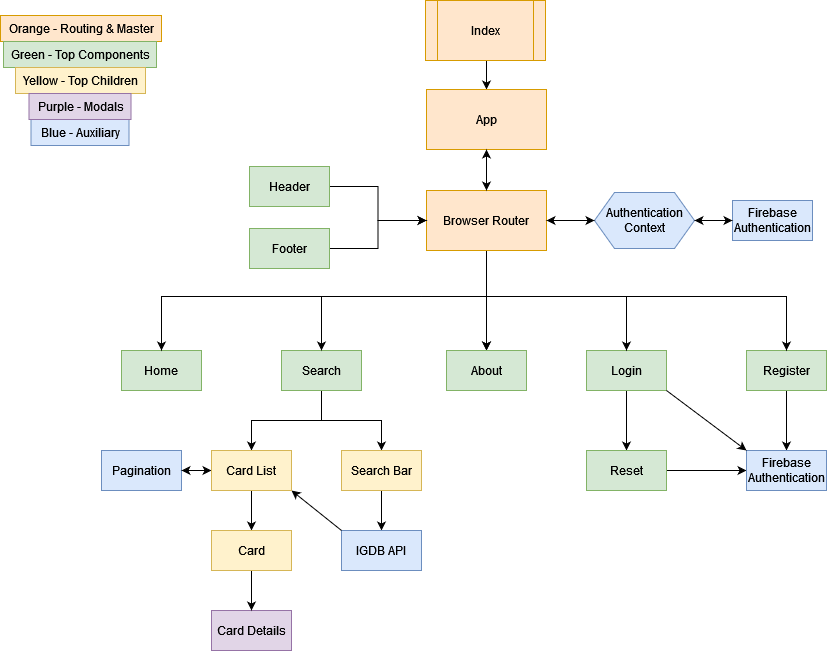

The diagram above was exported from draw.io. Its source (the exported page's mxGraphModel, read from the mxfile embedded in the PNG):
<mxGraphModel dx="1449" dy="652" grid="0" gridSize="10" guides="1" tooltips="1" connect="1" arrows="1" fold="1" page="1" pageScale="1" pageWidth="1000" pageHeight="700" math="0" shadow="0">
  <root>
    <mxCell id="0" />
    <mxCell id="1" parent="0" />
    <mxCell id="9oQqboZ4MbZEnepWUW5U-27" style="edgeStyle=orthogonalEdgeStyle;rounded=0;orthogonalLoop=1;jettySize=auto;html=1;exitX=0.5;exitY=1;exitDx=0;exitDy=0;entryX=0.5;entryY=0;entryDx=0;entryDy=0;" parent="1" source="9oQqboZ4MbZEnepWUW5U-1" target="9oQqboZ4MbZEnepWUW5U-21" edge="1">
      <mxGeometry relative="1" as="geometry" />
    </mxCell>
    <mxCell id="9oQqboZ4MbZEnepWUW5U-1" value="Index" style="shape=process;whiteSpace=wrap;html=1;backgroundOutline=1;fillColor=#ffe6cc;strokeColor=#d79b00;" parent="1" vertex="1">
      <mxGeometry x="462" y="23" width="120" height="60" as="geometry" />
    </mxCell>
    <mxCell id="9oQqboZ4MbZEnepWUW5U-2" value="Home" style="rounded=0;whiteSpace=wrap;html=1;fillColor=#d5e8d4;strokeColor=#82b366;" parent="1" vertex="1">
      <mxGeometry x="158" y="373" width="80" height="40" as="geometry" />
    </mxCell>
    <mxCell id="9oQqboZ4MbZEnepWUW5U-28" style="edgeStyle=orthogonalEdgeStyle;rounded=0;orthogonalLoop=1;jettySize=auto;html=1;exitX=0.5;exitY=1;exitDx=0;exitDy=0;entryX=0.5;entryY=0;entryDx=0;entryDy=0;" parent="1" source="9oQqboZ4MbZEnepWUW5U-3" target="9oQqboZ4MbZEnepWUW5U-15" edge="1">
      <mxGeometry relative="1" as="geometry" />
    </mxCell>
    <mxCell id="9oQqboZ4MbZEnepWUW5U-30" style="edgeStyle=orthogonalEdgeStyle;rounded=0;orthogonalLoop=1;jettySize=auto;html=1;exitX=0.5;exitY=1;exitDx=0;exitDy=0;entryX=0.5;entryY=0;entryDx=0;entryDy=0;" parent="1" source="9oQqboZ4MbZEnepWUW5U-3" target="9oQqboZ4MbZEnepWUW5U-16" edge="1">
      <mxGeometry relative="1" as="geometry" />
    </mxCell>
    <mxCell id="9oQqboZ4MbZEnepWUW5U-3" value="Search" style="rounded=0;whiteSpace=wrap;html=1;fillColor=#d5e8d4;strokeColor=#82b366;" parent="1" vertex="1">
      <mxGeometry x="318" y="373" width="80" height="40" as="geometry" />
    </mxCell>
    <mxCell id="9oQqboZ4MbZEnepWUW5U-34" style="edgeStyle=orthogonalEdgeStyle;rounded=0;orthogonalLoop=1;jettySize=auto;html=1;exitX=0.5;exitY=1;exitDx=0;exitDy=0;entryX=0.5;entryY=0;entryDx=0;entryDy=0;" parent="1" source="9oQqboZ4MbZEnepWUW5U-5" target="9oQqboZ4MbZEnepWUW5U-7" edge="1">
      <mxGeometry relative="1" as="geometry" />
    </mxCell>
    <mxCell id="9oQqboZ4MbZEnepWUW5U-5" value="Login" style="rounded=0;whiteSpace=wrap;html=1;fillColor=#d5e8d4;strokeColor=#82b366;" parent="1" vertex="1">
      <mxGeometry x="623" y="373" width="80" height="40" as="geometry" />
    </mxCell>
    <mxCell id="-Uua4FSCXaMECq8Y4X37-20" style="edgeStyle=orthogonalEdgeStyle;rounded=0;orthogonalLoop=1;jettySize=auto;html=1;exitX=0.5;exitY=1;exitDx=0;exitDy=0;entryX=0.5;entryY=0;entryDx=0;entryDy=0;" edge="1" parent="1" source="9oQqboZ4MbZEnepWUW5U-6" target="-Uua4FSCXaMECq8Y4X37-17">
      <mxGeometry relative="1" as="geometry" />
    </mxCell>
    <mxCell id="9oQqboZ4MbZEnepWUW5U-6" value="Register" style="rounded=0;whiteSpace=wrap;html=1;fillColor=#d5e8d4;strokeColor=#82b366;" parent="1" vertex="1">
      <mxGeometry x="783" y="373" width="80" height="40" as="geometry" />
    </mxCell>
    <mxCell id="-Uua4FSCXaMECq8Y4X37-19" style="edgeStyle=orthogonalEdgeStyle;rounded=0;orthogonalLoop=1;jettySize=auto;html=1;exitX=1;exitY=0.5;exitDx=0;exitDy=0;entryX=0;entryY=0.5;entryDx=0;entryDy=0;" edge="1" parent="1" source="9oQqboZ4MbZEnepWUW5U-7" target="-Uua4FSCXaMECq8Y4X37-17">
      <mxGeometry relative="1" as="geometry" />
    </mxCell>
    <mxCell id="9oQqboZ4MbZEnepWUW5U-7" value="Reset" style="rounded=0;whiteSpace=wrap;html=1;fillColor=#d5e8d4;strokeColor=#82b366;" parent="1" vertex="1">
      <mxGeometry x="623" y="473" width="80" height="40" as="geometry" />
    </mxCell>
    <mxCell id="9oQqboZ4MbZEnepWUW5U-29" style="edgeStyle=orthogonalEdgeStyle;rounded=0;orthogonalLoop=1;jettySize=auto;html=1;exitX=0.5;exitY=1;exitDx=0;exitDy=0;entryX=0.5;entryY=0;entryDx=0;entryDy=0;" parent="1" source="9oQqboZ4MbZEnepWUW5U-15" target="9oQqboZ4MbZEnepWUW5U-20" edge="1">
      <mxGeometry relative="1" as="geometry" />
    </mxCell>
    <mxCell id="9oQqboZ4MbZEnepWUW5U-15" value="Card List" style="rounded=0;whiteSpace=wrap;html=1;fillColor=#d5e8d4;strokeColor=#82b366;" parent="1" vertex="1">
      <mxGeometry x="248" y="473" width="80" height="40" as="geometry" />
    </mxCell>
    <mxCell id="9oQqboZ4MbZEnepWUW5U-37" style="edgeStyle=orthogonalEdgeStyle;rounded=0;orthogonalLoop=1;jettySize=auto;html=1;exitX=0.5;exitY=1;exitDx=0;exitDy=0;" parent="1" source="9oQqboZ4MbZEnepWUW5U-16" target="9oQqboZ4MbZEnepWUW5U-36" edge="1">
      <mxGeometry relative="1" as="geometry" />
    </mxCell>
    <mxCell id="9oQqboZ4MbZEnepWUW5U-16" value="Search Bar" style="rounded=0;whiteSpace=wrap;html=1;fillColor=#d5e8d4;strokeColor=#82b366;" parent="1" vertex="1">
      <mxGeometry x="378" y="473" width="80" height="40" as="geometry" />
    </mxCell>
    <mxCell id="9oQqboZ4MbZEnepWUW5U-18" value="Card Details" style="rounded=0;whiteSpace=wrap;html=1;fillColor=#e1d5e7;strokeColor=#9673a6;" parent="1" vertex="1">
      <mxGeometry x="248" y="633" width="80" height="40" as="geometry" />
    </mxCell>
    <mxCell id="9oQqboZ4MbZEnepWUW5U-31" style="edgeStyle=orthogonalEdgeStyle;rounded=0;orthogonalLoop=1;jettySize=auto;html=1;exitX=0.5;exitY=1;exitDx=0;exitDy=0;entryX=0.5;entryY=0;entryDx=0;entryDy=0;" parent="1" source="9oQqboZ4MbZEnepWUW5U-20" target="9oQqboZ4MbZEnepWUW5U-18" edge="1">
      <mxGeometry relative="1" as="geometry" />
    </mxCell>
    <mxCell id="9oQqboZ4MbZEnepWUW5U-20" value="Card" style="rounded=0;whiteSpace=wrap;html=1;fillColor=#d5e8d4;strokeColor=#82b366;" parent="1" vertex="1">
      <mxGeometry x="248" y="553" width="80" height="40" as="geometry" />
    </mxCell>
    <mxCell id="9oQqboZ4MbZEnepWUW5U-23" style="edgeStyle=orthogonalEdgeStyle;rounded=0;orthogonalLoop=1;jettySize=auto;html=1;exitX=0.5;exitY=1;exitDx=0;exitDy=0;entryX=0.5;entryY=0;entryDx=0;entryDy=0;" parent="1" target="9oQqboZ4MbZEnepWUW5U-3" edge="1">
      <mxGeometry relative="1" as="geometry">
        <mxPoint x="458" y="319" as="sourcePoint" />
      </mxGeometry>
    </mxCell>
    <mxCell id="9oQqboZ4MbZEnepWUW5U-24" style="edgeStyle=orthogonalEdgeStyle;rounded=0;orthogonalLoop=1;jettySize=auto;html=1;exitX=0.5;exitY=1;exitDx=0;exitDy=0;entryX=0.5;entryY=0;entryDx=0;entryDy=0;" parent="1" target="9oQqboZ4MbZEnepWUW5U-2" edge="1">
      <mxGeometry relative="1" as="geometry">
        <mxPoint x="458" y="319" as="sourcePoint" />
      </mxGeometry>
    </mxCell>
    <mxCell id="9oQqboZ4MbZEnepWUW5U-25" style="edgeStyle=orthogonalEdgeStyle;rounded=0;orthogonalLoop=1;jettySize=auto;html=1;exitX=0.5;exitY=1;exitDx=0;exitDy=0;entryX=0.5;entryY=0;entryDx=0;entryDy=0;" parent="1" target="9oQqboZ4MbZEnepWUW5U-5" edge="1">
      <mxGeometry relative="1" as="geometry">
        <mxPoint x="458" y="319" as="sourcePoint" />
      </mxGeometry>
    </mxCell>
    <mxCell id="9oQqboZ4MbZEnepWUW5U-26" style="edgeStyle=orthogonalEdgeStyle;rounded=0;orthogonalLoop=1;jettySize=auto;html=1;exitX=0.5;exitY=1;exitDx=0;exitDy=0;entryX=0.5;entryY=0;entryDx=0;entryDy=0;" parent="1" target="9oQqboZ4MbZEnepWUW5U-6" edge="1">
      <mxGeometry relative="1" as="geometry">
        <mxPoint x="458" y="319" as="sourcePoint" />
      </mxGeometry>
    </mxCell>
    <mxCell id="9oQqboZ4MbZEnepWUW5U-21" value="App" style="rounded=0;whiteSpace=wrap;html=1;fillColor=#ffe6cc;strokeColor=#d79b00;" parent="1" vertex="1">
      <mxGeometry x="463" y="112" width="120" height="60" as="geometry" />
    </mxCell>
    <mxCell id="9oQqboZ4MbZEnepWUW5U-32" value="Pagination" style="rounded=0;whiteSpace=wrap;html=1;fillColor=#dae8fc;strokeColor=#6c8ebf;" parent="1" vertex="1">
      <mxGeometry x="138" y="473" width="80" height="40" as="geometry" />
    </mxCell>
    <mxCell id="9oQqboZ4MbZEnepWUW5U-33" value="" style="endArrow=classic;startArrow=classic;html=1;rounded=0;exitX=1;exitY=0.5;exitDx=0;exitDy=0;entryX=0;entryY=0.5;entryDx=0;entryDy=0;" parent="1" source="9oQqboZ4MbZEnepWUW5U-32" target="9oQqboZ4MbZEnepWUW5U-15" edge="1">
      <mxGeometry width="50" height="50" relative="1" as="geometry">
        <mxPoint x="518" y="433" as="sourcePoint" />
        <mxPoint x="568" y="383" as="targetPoint" />
      </mxGeometry>
    </mxCell>
    <mxCell id="9oQqboZ4MbZEnepWUW5U-36" value="IGDB API" style="rounded=0;whiteSpace=wrap;html=1;fillColor=#dae8fc;strokeColor=#6c8ebf;" parent="1" vertex="1">
      <mxGeometry x="378" y="553" width="80" height="40" as="geometry" />
    </mxCell>
    <mxCell id="9oQqboZ4MbZEnepWUW5U-39" value="" style="endArrow=classic;html=1;rounded=0;exitX=0;exitY=0;exitDx=0;exitDy=0;entryX=1;entryY=1;entryDx=0;entryDy=0;" parent="1" source="9oQqboZ4MbZEnepWUW5U-36" target="9oQqboZ4MbZEnepWUW5U-15" edge="1">
      <mxGeometry width="50" height="50" relative="1" as="geometry">
        <mxPoint x="518" y="433" as="sourcePoint" />
        <mxPoint x="568" y="383" as="targetPoint" />
      </mxGeometry>
    </mxCell>
    <mxCell id="9oQqboZ4MbZEnepWUW5U-40" value="Orange - Routing &amp;amp; Master" style="text;html=1;align=center;verticalAlign=middle;resizable=0;points=[];autosize=1;strokeColor=#d79b00;fillColor=#ffe6cc;" parent="1" vertex="1">
      <mxGeometry x="37" y="38" width="161" height="26" as="geometry" />
    </mxCell>
    <mxCell id="9oQqboZ4MbZEnepWUW5U-41" value="Green - Top Components" style="text;html=1;align=center;verticalAlign=middle;resizable=0;points=[];autosize=1;strokeColor=#82b366;fillColor=#d5e8d4;" parent="1" vertex="1">
      <mxGeometry x="40" y="64" width="153" height="26" as="geometry" />
    </mxCell>
    <mxCell id="9oQqboZ4MbZEnepWUW5U-42" value="Card List" style="rounded=0;whiteSpace=wrap;html=1;fillColor=#fff2cc;strokeColor=#d6b656;" parent="1" vertex="1">
      <mxGeometry x="248" y="473" width="80" height="40" as="geometry" />
    </mxCell>
    <mxCell id="9oQqboZ4MbZEnepWUW5U-43" value="Search Bar" style="rounded=0;whiteSpace=wrap;html=1;fillColor=#fff2cc;strokeColor=#d6b656;" parent="1" vertex="1">
      <mxGeometry x="378" y="473" width="80" height="40" as="geometry" />
    </mxCell>
    <mxCell id="9oQqboZ4MbZEnepWUW5U-44" value="Card" style="rounded=0;whiteSpace=wrap;html=1;fillColor=#fff2cc;strokeColor=#d6b656;" parent="1" vertex="1">
      <mxGeometry x="248" y="553" width="80" height="40" as="geometry" />
    </mxCell>
    <mxCell id="9oQqboZ4MbZEnepWUW5U-46" value="Yellow - Top Children" style="text;html=1;align=center;verticalAlign=middle;resizable=0;points=[];autosize=1;strokeColor=#d6b656;fillColor=#fff2cc;" parent="1" vertex="1">
      <mxGeometry x="52" y="90" width="130" height="26" as="geometry" />
    </mxCell>
    <mxCell id="-Uua4FSCXaMECq8Y4X37-13" style="edgeStyle=orthogonalEdgeStyle;rounded=0;orthogonalLoop=1;jettySize=auto;html=1;exitX=0.5;exitY=1;exitDx=0;exitDy=0;" edge="1" parent="1" target="-Uua4FSCXaMECq8Y4X37-12">
      <mxGeometry relative="1" as="geometry">
        <mxPoint x="458" y="319" as="sourcePoint" />
      </mxGeometry>
    </mxCell>
    <mxCell id="-Uua4FSCXaMECq8Y4X37-16" style="edgeStyle=orthogonalEdgeStyle;rounded=0;orthogonalLoop=1;jettySize=auto;html=1;exitX=0.5;exitY=1;exitDx=0;exitDy=0;" edge="1" parent="1" source="9oQqboZ4MbZEnepWUW5U-47" target="-Uua4FSCXaMECq8Y4X37-12">
      <mxGeometry relative="1" as="geometry" />
    </mxCell>
    <mxCell id="9oQqboZ4MbZEnepWUW5U-47" value="Browser Router" style="rounded=0;whiteSpace=wrap;html=1;fillColor=#ffe6cc;strokeColor=#d79b00;" parent="1" vertex="1">
      <mxGeometry x="463" y="213" width="120" height="60" as="geometry" />
    </mxCell>
    <mxCell id="9oQqboZ4MbZEnepWUW5U-48" value="" style="endArrow=classic;startArrow=classic;html=1;rounded=0;entryX=0.5;entryY=0;entryDx=0;entryDy=0;exitX=0.5;exitY=1;exitDx=0;exitDy=0;" parent="1" source="9oQqboZ4MbZEnepWUW5U-21" target="9oQqboZ4MbZEnepWUW5U-47" edge="1">
      <mxGeometry width="50" height="50" relative="1" as="geometry">
        <mxPoint x="404" y="383" as="sourcePoint" />
        <mxPoint x="454" y="333" as="targetPoint" />
      </mxGeometry>
    </mxCell>
    <mxCell id="9oQqboZ4MbZEnepWUW5U-49" value="Blue - Auxiliary" style="text;html=1;align=center;verticalAlign=middle;resizable=0;points=[];autosize=1;strokeColor=#6c8ebf;fillColor=#dae8fc;" parent="1" vertex="1">
      <mxGeometry x="67.5" y="142" width="98" height="26" as="geometry" />
    </mxCell>
    <mxCell id="9oQqboZ4MbZEnepWUW5U-50" value="Purple - Modals" style="text;html=1;align=center;verticalAlign=middle;resizable=0;points=[];autosize=1;strokeColor=#9673a6;fillColor=#e1d5e7;" parent="1" vertex="1">
      <mxGeometry x="65.5" y="116" width="102" height="26" as="geometry" />
    </mxCell>
    <mxCell id="-Uua4FSCXaMECq8Y4X37-7" style="edgeStyle=orthogonalEdgeStyle;rounded=0;orthogonalLoop=1;jettySize=auto;html=1;exitX=1;exitY=0.5;exitDx=0;exitDy=0;entryX=0;entryY=0.5;entryDx=0;entryDy=0;" edge="1" parent="1" source="-Uua4FSCXaMECq8Y4X37-1" target="9oQqboZ4MbZEnepWUW5U-47">
      <mxGeometry relative="1" as="geometry" />
    </mxCell>
    <mxCell id="-Uua4FSCXaMECq8Y4X37-1" value="Footer" style="rounded=0;whiteSpace=wrap;html=1;fillColor=#d5e8d4;strokeColor=#82b366;" vertex="1" parent="1">
      <mxGeometry x="286" y="251" width="80" height="40" as="geometry" />
    </mxCell>
    <mxCell id="-Uua4FSCXaMECq8Y4X37-6" style="edgeStyle=orthogonalEdgeStyle;rounded=0;orthogonalLoop=1;jettySize=auto;html=1;exitX=1;exitY=0.5;exitDx=0;exitDy=0;entryX=0;entryY=0.5;entryDx=0;entryDy=0;" edge="1" parent="1" source="-Uua4FSCXaMECq8Y4X37-2" target="9oQqboZ4MbZEnepWUW5U-47">
      <mxGeometry relative="1" as="geometry" />
    </mxCell>
    <mxCell id="-Uua4FSCXaMECq8Y4X37-2" value="Header" style="rounded=0;whiteSpace=wrap;html=1;fillColor=#d5e8d4;strokeColor=#82b366;" vertex="1" parent="1">
      <mxGeometry x="286" y="189" width="80" height="40" as="geometry" />
    </mxCell>
    <mxCell id="-Uua4FSCXaMECq8Y4X37-8" value="Authentication Context" style="shape=hexagon;perimeter=hexagonPerimeter2;whiteSpace=wrap;html=1;fixedSize=1;fillColor=#dae8fc;strokeColor=#6c8ebf;" vertex="1" parent="1">
      <mxGeometry x="631" y="215" width="100" height="56" as="geometry" />
    </mxCell>
    <mxCell id="-Uua4FSCXaMECq8Y4X37-9" value="Firebase Authentication" style="rounded=0;whiteSpace=wrap;html=1;fillColor=#dae8fc;strokeColor=#6c8ebf;" vertex="1" parent="1">
      <mxGeometry x="769" y="223" width="80" height="40" as="geometry" />
    </mxCell>
    <mxCell id="-Uua4FSCXaMECq8Y4X37-10" value="" style="endArrow=classic;startArrow=classic;html=1;rounded=0;strokeColor=#000000;exitX=1;exitY=0.5;exitDx=0;exitDy=0;entryX=0;entryY=0.5;entryDx=0;entryDy=0;" edge="1" parent="1" source="-Uua4FSCXaMECq8Y4X37-8" target="-Uua4FSCXaMECq8Y4X37-9">
      <mxGeometry width="50" height="50" relative="1" as="geometry">
        <mxPoint x="526" y="388" as="sourcePoint" />
        <mxPoint x="576" y="338" as="targetPoint" />
      </mxGeometry>
    </mxCell>
    <mxCell id="-Uua4FSCXaMECq8Y4X37-11" value="" style="endArrow=classic;startArrow=classic;html=1;rounded=0;strokeColor=#000000;exitX=1;exitY=0.5;exitDx=0;exitDy=0;entryX=0;entryY=0.5;entryDx=0;entryDy=0;" edge="1" parent="1" source="9oQqboZ4MbZEnepWUW5U-47" target="-Uua4FSCXaMECq8Y4X37-8">
      <mxGeometry width="50" height="50" relative="1" as="geometry">
        <mxPoint x="740" y="251.0000000000001" as="sourcePoint" />
        <mxPoint x="777" y="251" as="targetPoint" />
      </mxGeometry>
    </mxCell>
    <mxCell id="-Uua4FSCXaMECq8Y4X37-12" value="About" style="rounded=0;whiteSpace=wrap;html=1;fillColor=#d5e8d4;strokeColor=#82b366;" vertex="1" parent="1">
      <mxGeometry x="483" y="373" width="80" height="40" as="geometry" />
    </mxCell>
    <mxCell id="-Uua4FSCXaMECq8Y4X37-17" value="Firebase Authentication" style="rounded=0;whiteSpace=wrap;html=1;fillColor=#dae8fc;strokeColor=#6c8ebf;" vertex="1" parent="1">
      <mxGeometry x="783" y="473" width="80" height="40" as="geometry" />
    </mxCell>
    <mxCell id="-Uua4FSCXaMECq8Y4X37-18" value="" style="endArrow=classic;html=1;rounded=0;exitX=1;exitY=1;exitDx=0;exitDy=0;entryX=0;entryY=0;entryDx=0;entryDy=0;" edge="1" parent="1" source="9oQqboZ4MbZEnepWUW5U-5" target="-Uua4FSCXaMECq8Y4X37-17">
      <mxGeometry width="50" height="50" relative="1" as="geometry">
        <mxPoint x="584" y="468" as="sourcePoint" />
        <mxPoint x="634" y="418" as="targetPoint" />
      </mxGeometry>
    </mxCell>
  </root>
</mxGraphModel>